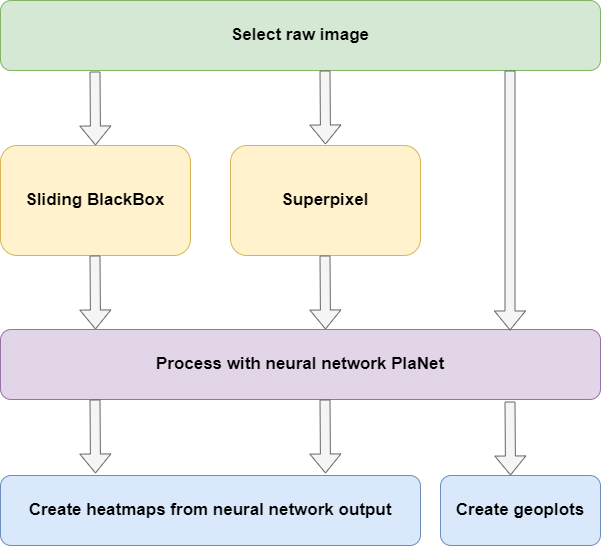

The diagram above was exported from draw.io. Its source (the exported page's mxGraphModel, read from the mxfile embedded in the PNG):
<mxGraphModel dx="954" dy="600" grid="1" gridSize="10" guides="1" tooltips="1" connect="1" arrows="1" fold="1" page="1" pageScale="1" pageWidth="1169" pageHeight="827" math="0" shadow="0">
  <root>
    <mxCell id="0" />
    <mxCell id="1" parent="0" />
    <mxCell id="gVAydF0Q2A6rI39zaXwU-1" value="&lt;b&gt;&lt;font style=&quot;font-size: 17px;&quot;&gt;Sliding BlackBox&lt;/font&gt;&lt;/b&gt;" style="rounded=1;whiteSpace=wrap;html=1;fillColor=#fff2cc;strokeColor=#d6b656;" parent="1" vertex="1">
      <mxGeometry x="80" y="160" width="190" height="110" as="geometry" />
    </mxCell>
    <mxCell id="gVAydF0Q2A6rI39zaXwU-2" value="&lt;b&gt;&lt;font style=&quot;font-size: 17px;&quot;&gt;Superpixel&lt;/font&gt;&lt;/b&gt;" style="rounded=1;whiteSpace=wrap;html=1;fillColor=#fff2cc;strokeColor=#d6b656;" parent="1" vertex="1">
      <mxGeometry x="310" y="160" width="190" height="110" as="geometry" />
    </mxCell>
    <mxCell id="gVAydF0Q2A6rI39zaXwU-3" value="&lt;b&gt;&lt;font style=&quot;font-size: 17px;&quot;&gt;Select raw image&lt;/font&gt;&lt;/b&gt;" style="rounded=1;whiteSpace=wrap;html=1;fillColor=#d5e8d4;strokeColor=#82b366;" parent="1" vertex="1">
      <mxGeometry x="80" y="15" width="600" height="70" as="geometry" />
    </mxCell>
    <mxCell id="gVAydF0Q2A6rI39zaXwU-4" value="&lt;font style=&quot;font-size: 17px;&quot;&gt;&lt;b&gt;Process with neural network PlaNet&lt;/b&gt;&lt;/font&gt;" style="rounded=1;whiteSpace=wrap;html=1;fillColor=#e1d5e7;strokeColor=#9673a6;" parent="1" vertex="1">
      <mxGeometry x="80" y="344" width="600" height="70" as="geometry" />
    </mxCell>
    <mxCell id="gVAydF0Q2A6rI39zaXwU-5" value="&lt;font style=&quot;font-size: 17px;&quot;&gt;&lt;b&gt;Create heatmaps from&amp;nbsp;&lt;/b&gt;&lt;b style=&quot;border-color: var(--border-color);&quot;&gt;neural network&amp;nbsp;&lt;/b&gt;&lt;b&gt;output&lt;/b&gt;&lt;/font&gt;" style="rounded=1;whiteSpace=wrap;html=1;fillColor=#dae8fc;strokeColor=#6c8ebf;" parent="1" vertex="1">
      <mxGeometry x="80" y="490" width="420" height="70" as="geometry" />
    </mxCell>
    <mxCell id="gVAydF0Q2A6rI39zaXwU-9" value="" style="shape=flexArrow;endArrow=classic;html=1;rounded=0;entryX=0.231;entryY=-0.038;entryDx=0;entryDy=0;entryPerimeter=0;fillColor=#f5f5f5;strokeColor=#666666;" parent="1" edge="1">
      <mxGeometry width="50" height="50" relative="1" as="geometry">
        <mxPoint x="174.5" y="270" as="sourcePoint" />
        <mxPoint x="175" y="344" as="targetPoint" />
      </mxGeometry>
    </mxCell>
    <mxCell id="gVAydF0Q2A6rI39zaXwU-10" value="" style="shape=flexArrow;endArrow=classic;html=1;rounded=0;entryX=0.231;entryY=-0.038;entryDx=0;entryDy=0;entryPerimeter=0;fillColor=#f5f5f5;strokeColor=#666666;" parent="1" edge="1">
      <mxGeometry width="50" height="50" relative="1" as="geometry">
        <mxPoint x="174.5" y="414" as="sourcePoint" />
        <mxPoint x="175" y="488" as="targetPoint" />
      </mxGeometry>
    </mxCell>
    <mxCell id="gVAydF0Q2A6rI39zaXwU-11" value="" style="shape=flexArrow;endArrow=classic;html=1;rounded=0;entryX=0.231;entryY=-0.038;entryDx=0;entryDy=0;entryPerimeter=0;fillColor=#f5f5f5;strokeColor=#666666;" parent="1" edge="1">
      <mxGeometry width="50" height="50" relative="1" as="geometry">
        <mxPoint x="404.5" y="414" as="sourcePoint" />
        <mxPoint x="405" y="488" as="targetPoint" />
      </mxGeometry>
    </mxCell>
    <mxCell id="gVAydF0Q2A6rI39zaXwU-12" value="" style="shape=flexArrow;endArrow=classic;html=1;rounded=0;entryX=0.231;entryY=-0.038;entryDx=0;entryDy=0;entryPerimeter=0;fillColor=#f5f5f5;strokeColor=#666666;" parent="1" edge="1">
      <mxGeometry width="50" height="50" relative="1" as="geometry">
        <mxPoint x="174.5" y="86" as="sourcePoint" />
        <mxPoint x="175" y="160" as="targetPoint" />
      </mxGeometry>
    </mxCell>
    <mxCell id="gVAydF0Q2A6rI39zaXwU-13" value="" style="shape=flexArrow;endArrow=classic;html=1;rounded=0;entryX=0.231;entryY=-0.038;entryDx=0;entryDy=0;entryPerimeter=0;fillColor=#f5f5f5;strokeColor=#666666;" parent="1" edge="1">
      <mxGeometry width="50" height="50" relative="1" as="geometry">
        <mxPoint x="404.5" y="85" as="sourcePoint" />
        <mxPoint x="405" y="159" as="targetPoint" />
      </mxGeometry>
    </mxCell>
    <mxCell id="JF5L6psT9Zq31N9TXA9p-1" value="" style="shape=flexArrow;endArrow=classic;html=1;rounded=0;entryX=0.231;entryY=-0.038;entryDx=0;entryDy=0;entryPerimeter=0;fillColor=#f5f5f5;strokeColor=#666666;" parent="1" edge="1">
      <mxGeometry width="50" height="50" relative="1" as="geometry">
        <mxPoint x="404.5" y="270" as="sourcePoint" />
        <mxPoint x="405" y="344" as="targetPoint" />
      </mxGeometry>
    </mxCell>
    <mxCell id="JF5L6psT9Zq31N9TXA9p-2" value="&lt;font style=&quot;font-size: 17px;&quot;&gt;&lt;b&gt;Create geoplots&lt;/b&gt;&lt;/font&gt;" style="rounded=1;whiteSpace=wrap;html=1;fillColor=#dae8fc;strokeColor=#6c8ebf;" parent="1" vertex="1">
      <mxGeometry x="520" y="490" width="160" height="70" as="geometry" />
    </mxCell>
    <mxCell id="JF5L6psT9Zq31N9TXA9p-3" value="" style="shape=flexArrow;endArrow=classic;html=1;rounded=0;fillColor=#f5f5f5;strokeColor=#666666;" parent="1" edge="1">
      <mxGeometry width="50" height="50" relative="1" as="geometry">
        <mxPoint x="589.5" y="85" as="sourcePoint" />
        <mxPoint x="589.5" y="345" as="targetPoint" />
      </mxGeometry>
    </mxCell>
    <mxCell id="JF5L6psT9Zq31N9TXA9p-4" value="" style="shape=flexArrow;endArrow=classic;html=1;rounded=0;entryX=0.231;entryY=-0.038;entryDx=0;entryDy=0;entryPerimeter=0;fillColor=#f5f5f5;strokeColor=#666666;" parent="1" edge="1">
      <mxGeometry width="50" height="50" relative="1" as="geometry">
        <mxPoint x="589.5" y="416" as="sourcePoint" />
        <mxPoint x="590" y="490" as="targetPoint" />
      </mxGeometry>
    </mxCell>
  </root>
</mxGraphModel>